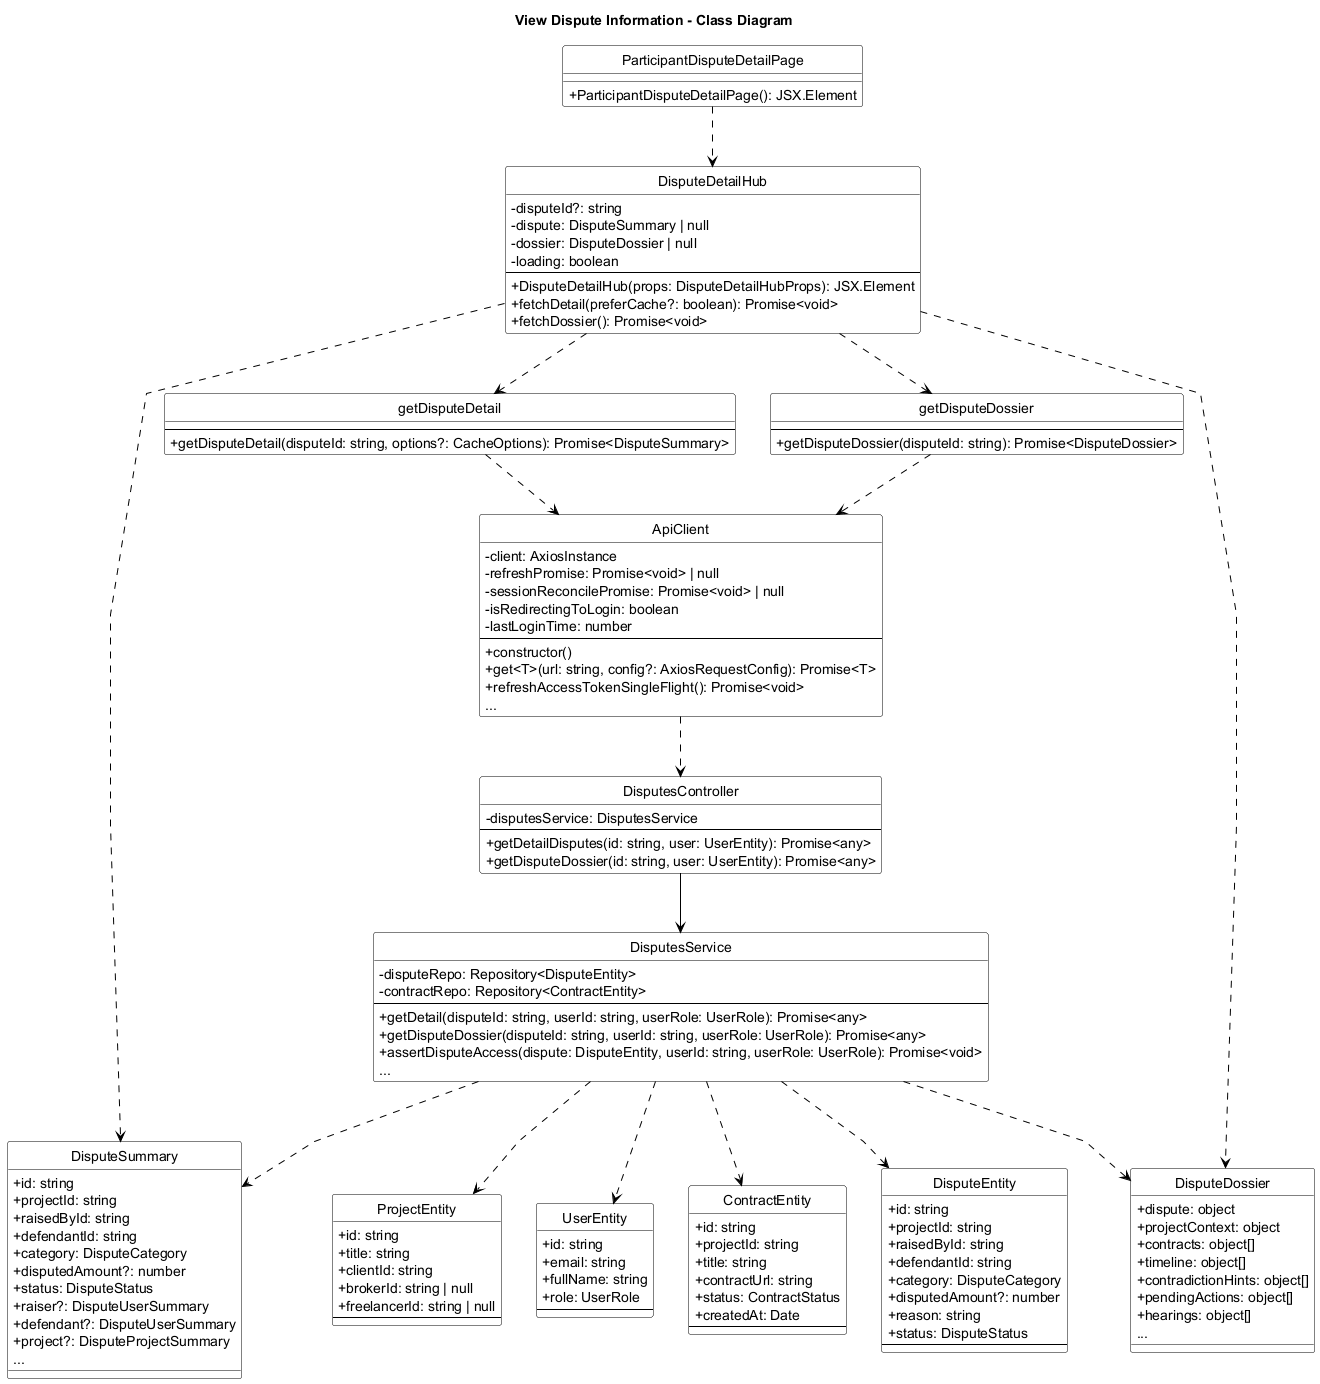

The diagram above was rendered by PlantUML. Its source (embedded in the PNG):
@startuml View_Dispute_Information_Class_Diagram
title View Dispute Information - Class Diagram
skinparam backgroundColor white
skinparam monochrome true
skinparam defaultFontColor black
skinparam ArrowColor black
skinparam classBorderColor black
skinparam classFontColor black
skinparam classBackgroundColor white
skinparam stereotypeFontColor black
skinparam linetype polyline
skinparam classAttributeIconSize 0
hide circle

skinparam classHeaderBackgroundColor white
skinparam classHeaderFontColor black

class ParticipantDisputeDetailPage {
    + ParticipantDisputeDetailPage(): JSX.Element
}

class DisputeDetailHub {
    - disputeId?: string
    - dispute: DisputeSummary | null
    - dossier: DisputeDossier | null
    - loading: boolean
    --
    + DisputeDetailHub(props: DisputeDetailHubProps): JSX.Element
    + fetchDetail(preferCache?: boolean): Promise<void>
    + fetchDossier(): Promise<void>
}

class getDisputeDetail {
    --
    + getDisputeDetail(disputeId: string, options?: CacheOptions): Promise<DisputeSummary>
}

class getDisputeDossier {
    --
    + getDisputeDossier(disputeId: string): Promise<DisputeDossier>
}

class ApiClient {
    - client: AxiosInstance
    - refreshPromise: Promise<void> | null
    - sessionReconcilePromise: Promise<void> | null
    - isRedirectingToLogin: boolean
    - lastLoginTime: number
    --
    + constructor()
    + get<T>(url: string, config?: AxiosRequestConfig): Promise<T>
    + refreshAccessTokenSingleFlight(): Promise<void>
    ...
}

class DisputesController {
    - disputesService: DisputesService
    --
    + getDetailDisputes(id: string, user: UserEntity): Promise<any>
    + getDisputeDossier(id: string, user: UserEntity): Promise<any>
}

class DisputesService {
    - disputeRepo: Repository<DisputeEntity>
    - contractRepo: Repository<ContractEntity>
    --
    + getDetail(disputeId: string, userId: string, userRole: UserRole): Promise<any>
    + getDisputeDossier(disputeId: string, userId: string, userRole: UserRole): Promise<any>
    + assertDisputeAccess(dispute: DisputeEntity, userId: string, userRole: UserRole): Promise<void>
    ...
}

class DisputeSummary {
    + id: string
    + projectId: string
    + raisedById: string
    + defendantId: string
    + category: DisputeCategory
    + disputedAmount?: number
    + status: DisputeStatus
    + raiser?: DisputeUserSummary
    + defendant?: DisputeUserSummary
    + project?: DisputeProjectSummary
    ...
}

class DisputeDossier {
    + dispute: object
    + projectContext: object
    + contracts: object[]
    + timeline: object[]
    + contradictionHints: object[]
    + pendingActions: object[]
    + hearings: object[]
    ...
}

class DisputeEntity {
    + id: string
    + projectId: string
    + raisedById: string
    + defendantId: string
    + category: DisputeCategory
    + disputedAmount?: number
    + reason: string
    + status: DisputeStatus
    --
}

class ProjectEntity {
    + id: string
    + title: string
    + clientId: string
    + brokerId: string | null
    + freelancerId: string | null
    --
}

class UserEntity {
    + id: string
    + email: string
    + fullName: string
    + role: UserRole
    --
}

class ContractEntity {
    + id: string
    + projectId: string
    + title: string
    + contractUrl: string
    + status: ContractStatus
    + createdAt: Date
    --
}

ParticipantDisputeDetailPage ..> DisputeDetailHub
DisputeDetailHub ..> getDisputeDetail
DisputeDetailHub ..> getDisputeDossier
getDisputeDetail ..> ApiClient
getDisputeDossier ..> ApiClient
ApiClient ..> DisputesController
DisputesController --> DisputesService

DisputesService ..> DisputeEntity
DisputesService ..> ProjectEntity
DisputesService ..> UserEntity
DisputesService ..> ContractEntity

DisputeDetailHub ..> DisputeSummary
DisputeDetailHub ..> DisputeDossier
DisputesService ..> DisputeSummary
DisputesService ..> DisputeDossier

@enduml